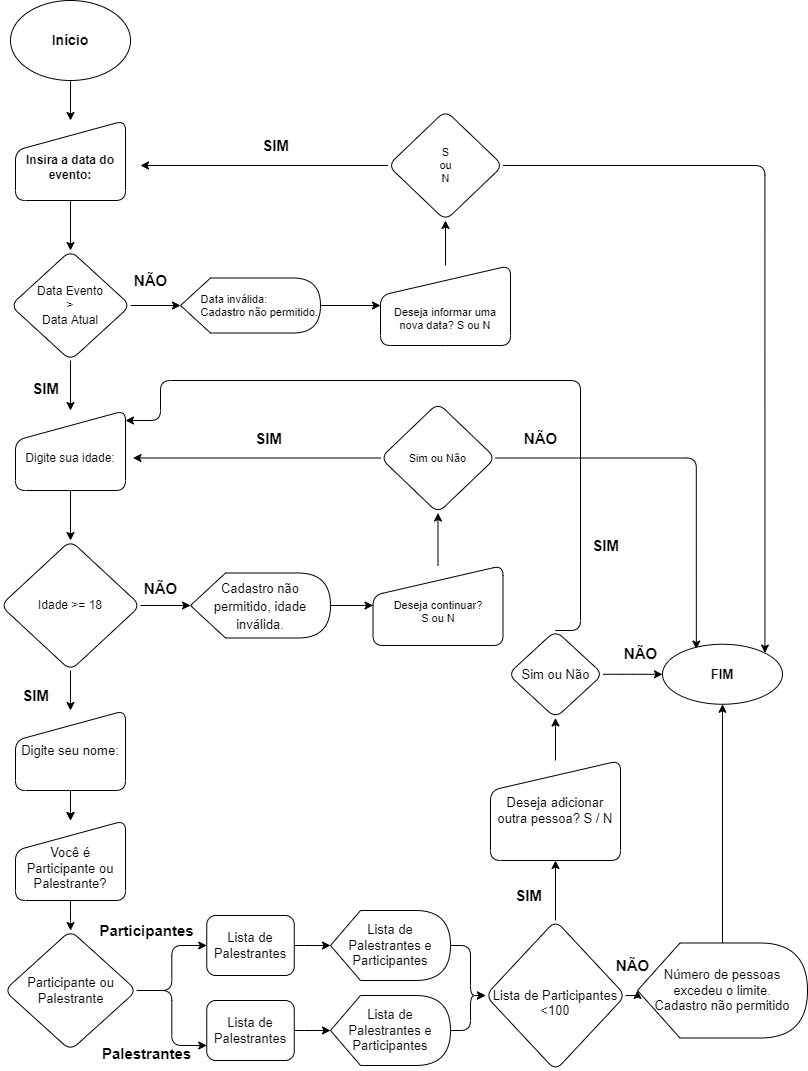

The diagram above was exported from draw.io. Its source (the exported page's mxGraphModel, read from the mxfile embedded in the PNG):
<mxGraphModel dx="868" dy="393" grid="1" gridSize="10" guides="1" tooltips="1" connect="1" arrows="1" fold="1" page="1" pageScale="1" pageWidth="827" pageHeight="1169" background="#ffffff" math="0" shadow="0">
  <root>
    <mxCell id="0" />
    <mxCell id="1" parent="0" />
    <mxCell id="jVJpN_7jHwU9q-nAfbNz-2" value="" style="edgeStyle=orthogonalEdgeStyle;orthogonalLoop=1;jettySize=auto;html=1;" parent="1" source="ORPVwj0204Dmcl4_nhYg-1" target="jVJpN_7jHwU9q-nAfbNz-1" edge="1">
      <mxGeometry relative="1" as="geometry" />
    </mxCell>
    <mxCell id="ORPVwj0204Dmcl4_nhYg-1" value="&lt;font style=&quot;font-size: 14px;&quot;&gt;&lt;b&gt;Início&lt;/b&gt;&lt;/font&gt;" style="ellipse;whiteSpace=wrap;html=1;rounded=1;" parent="1" vertex="1">
      <mxGeometry x="30" y="10" width="120" height="80" as="geometry" />
    </mxCell>
    <mxCell id="jVJpN_7jHwU9q-nAfbNz-4" value="" style="edgeStyle=orthogonalEdgeStyle;orthogonalLoop=1;jettySize=auto;html=1;" parent="1" source="jVJpN_7jHwU9q-nAfbNz-1" target="jVJpN_7jHwU9q-nAfbNz-3" edge="1">
      <mxGeometry relative="1" as="geometry" />
    </mxCell>
    <mxCell id="jVJpN_7jHwU9q-nAfbNz-1" value="&lt;br&gt;&lt;b&gt;Insira a data do evento:&lt;/b&gt;" style="shape=manualInput;whiteSpace=wrap;html=1;rounded=1;" parent="1" vertex="1">
      <mxGeometry x="35" y="130" width="110" height="80" as="geometry" />
    </mxCell>
    <mxCell id="jVJpN_7jHwU9q-nAfbNz-6" value="" style="edgeStyle=orthogonalEdgeStyle;orthogonalLoop=1;jettySize=auto;html=1;fontSize=11;" parent="1" source="jVJpN_7jHwU9q-nAfbNz-3" target="jVJpN_7jHwU9q-nAfbNz-5" edge="1">
      <mxGeometry relative="1" as="geometry" />
    </mxCell>
    <mxCell id="jVJpN_7jHwU9q-nAfbNz-17" value="" style="edgeStyle=orthogonalEdgeStyle;orthogonalLoop=1;jettySize=auto;html=1;fontSize=15;" parent="1" source="jVJpN_7jHwU9q-nAfbNz-3" target="jVJpN_7jHwU9q-nAfbNz-16" edge="1">
      <mxGeometry relative="1" as="geometry" />
    </mxCell>
    <mxCell id="jVJpN_7jHwU9q-nAfbNz-3" value="Data Evento&lt;br&gt;&amp;gt;&lt;br&gt;Data Atual" style="rhombus;whiteSpace=wrap;html=1;rounded=1;" parent="1" vertex="1">
      <mxGeometry x="30" y="260" width="120" height="110" as="geometry" />
    </mxCell>
    <mxCell id="jVJpN_7jHwU9q-nAfbNz-10" value="" style="edgeStyle=orthogonalEdgeStyle;orthogonalLoop=1;jettySize=auto;html=1;fontSize=11;" parent="1" source="jVJpN_7jHwU9q-nAfbNz-5" target="jVJpN_7jHwU9q-nAfbNz-7" edge="1">
      <mxGeometry relative="1" as="geometry" />
    </mxCell>
    <mxCell id="jVJpN_7jHwU9q-nAfbNz-5" value="&lt;div style=&quot;text-align: justify;&quot;&gt;&lt;span style=&quot;font-size: 11px; background-color: initial;&quot;&gt;Data inválida:&lt;/span&gt;&lt;/div&gt;&lt;div style=&quot;text-align: justify; font-size: 11px;&quot;&gt;&lt;span style=&quot;background-color: initial;&quot;&gt;&lt;font style=&quot;font-size: 11px;&quot;&gt;Cadastro não permitido.&lt;/font&gt;&lt;/span&gt;&lt;/div&gt;" style="shape=display;whiteSpace=wrap;html=1;align=right;size=0.21428571428571427;rounded=1;" parent="1" vertex="1">
      <mxGeometry x="200" y="287.5" width="140" height="55" as="geometry" />
    </mxCell>
    <mxCell id="jVJpN_7jHwU9q-nAfbNz-9" value="" style="edgeStyle=orthogonalEdgeStyle;orthogonalLoop=1;jettySize=auto;html=1;fontSize=11;" parent="1" source="jVJpN_7jHwU9q-nAfbNz-7" target="jVJpN_7jHwU9q-nAfbNz-8" edge="1">
      <mxGeometry relative="1" as="geometry" />
    </mxCell>
    <mxCell id="jVJpN_7jHwU9q-nAfbNz-7" value="&lt;br&gt;&lt;br&gt;Deseja informar uma nova data? S ou N" style="shape=manualInput;whiteSpace=wrap;html=1;fontSize=11;rounded=1;" parent="1" vertex="1">
      <mxGeometry x="400" y="275" width="130" height="80" as="geometry" />
    </mxCell>
    <mxCell id="jVJpN_7jHwU9q-nAfbNz-11" style="edgeStyle=orthogonalEdgeStyle;orthogonalLoop=1;jettySize=auto;html=1;fontSize=11;" parent="1" source="jVJpN_7jHwU9q-nAfbNz-8" edge="1">
      <mxGeometry relative="1" as="geometry">
        <mxPoint x="160" y="175" as="targetPoint" />
      </mxGeometry>
    </mxCell>
    <mxCell id="jVJpN_7jHwU9q-nAfbNz-97" style="edgeStyle=orthogonalEdgeStyle;orthogonalLoop=1;jettySize=auto;html=1;exitX=1;exitY=0.5;exitDx=0;exitDy=0;entryX=1;entryY=0;entryDx=0;entryDy=0;fontSize=13;" parent="1" source="jVJpN_7jHwU9q-nAfbNz-8" target="jVJpN_7jHwU9q-nAfbNz-93" edge="1">
      <mxGeometry relative="1" as="geometry" />
    </mxCell>
    <mxCell id="jVJpN_7jHwU9q-nAfbNz-8" value="S&lt;br&gt;ou&lt;br&gt;N" style="rhombus;whiteSpace=wrap;html=1;fontSize=11;rounded=1;" parent="1" vertex="1">
      <mxGeometry x="407.5" y="120" width="115" height="110" as="geometry" />
    </mxCell>
    <mxCell id="jVJpN_7jHwU9q-nAfbNz-12" value="&lt;b&gt;&lt;font style=&quot;font-size: 15px;&quot;&gt;SIM&lt;/font&gt;&lt;/b&gt;" style="text;html=1;align=center;verticalAlign=middle;resizable=0;points=[];autosize=1;strokeColor=none;fillColor=none;fontSize=11;rounded=1;" parent="1" vertex="1">
      <mxGeometry x="270" y="140" width="50" height="30" as="geometry" />
    </mxCell>
    <mxCell id="jVJpN_7jHwU9q-nAfbNz-14" value="&lt;span style=&quot;font-size: 15px;&quot;&gt;&lt;b&gt;NÃO&lt;/b&gt;&lt;/span&gt;" style="text;html=1;align=center;verticalAlign=middle;resizable=0;points=[];autosize=1;strokeColor=none;fillColor=none;fontSize=11;rounded=1;" parent="1" vertex="1">
      <mxGeometry x="140" y="275" width="60" height="30" as="geometry" />
    </mxCell>
    <mxCell id="jVJpN_7jHwU9q-nAfbNz-19" value="" style="edgeStyle=orthogonalEdgeStyle;orthogonalLoop=1;jettySize=auto;html=1;fontSize=15;" parent="1" source="jVJpN_7jHwU9q-nAfbNz-16" target="jVJpN_7jHwU9q-nAfbNz-18" edge="1">
      <mxGeometry relative="1" as="geometry" />
    </mxCell>
    <mxCell id="jVJpN_7jHwU9q-nAfbNz-16" value="&lt;br&gt;Digite sua idade:" style="shape=manualInput;whiteSpace=wrap;html=1;rounded=1;" parent="1" vertex="1">
      <mxGeometry x="35" y="420" width="110" height="80" as="geometry" />
    </mxCell>
    <mxCell id="jVJpN_7jHwU9q-nAfbNz-21" value="" style="edgeStyle=orthogonalEdgeStyle;orthogonalLoop=1;jettySize=auto;html=1;fontSize=15;" parent="1" source="jVJpN_7jHwU9q-nAfbNz-18" target="jVJpN_7jHwU9q-nAfbNz-20" edge="1">
      <mxGeometry relative="1" as="geometry" />
    </mxCell>
    <mxCell id="jVJpN_7jHwU9q-nAfbNz-35" value="" style="edgeStyle=orthogonalEdgeStyle;orthogonalLoop=1;jettySize=auto;html=1;fontSize=13;" parent="1" source="jVJpN_7jHwU9q-nAfbNz-18" target="jVJpN_7jHwU9q-nAfbNz-34" edge="1">
      <mxGeometry relative="1" as="geometry" />
    </mxCell>
    <mxCell id="jVJpN_7jHwU9q-nAfbNz-18" value="Idade &amp;gt;= 18" style="rhombus;whiteSpace=wrap;html=1;rounded=1;" parent="1" vertex="1">
      <mxGeometry x="20" y="550" width="140" height="130" as="geometry" />
    </mxCell>
    <mxCell id="jVJpN_7jHwU9q-nAfbNz-32" value="" style="edgeStyle=orthogonalEdgeStyle;orthogonalLoop=1;jettySize=auto;html=1;fontSize=13;" parent="1" source="jVJpN_7jHwU9q-nAfbNz-20" target="jVJpN_7jHwU9q-nAfbNz-28" edge="1">
      <mxGeometry relative="1" as="geometry" />
    </mxCell>
    <mxCell id="jVJpN_7jHwU9q-nAfbNz-20" value="&lt;font style=&quot;font-size: 13px;&quot;&gt;Cadastro não permitido, idade inválida.&lt;/font&gt;" style="shape=display;whiteSpace=wrap;html=1;fontSize=15;align=center;rounded=1;" parent="1" vertex="1">
      <mxGeometry x="210" y="582.5" width="140" height="65" as="geometry" />
    </mxCell>
    <mxCell id="jVJpN_7jHwU9q-nAfbNz-22" value="&lt;span style=&quot;font-size: 15px;&quot;&gt;&lt;b&gt;NÃO&lt;/b&gt;&lt;/span&gt;" style="text;html=1;align=center;verticalAlign=middle;resizable=0;points=[];autosize=1;strokeColor=none;fillColor=none;fontSize=11;rounded=1;" parent="1" vertex="1">
      <mxGeometry x="150" y="582.5" width="60" height="30" as="geometry" />
    </mxCell>
    <mxCell id="jVJpN_7jHwU9q-nAfbNz-33" value="" style="edgeStyle=orthogonalEdgeStyle;orthogonalLoop=1;jettySize=auto;html=1;fontSize=13;" parent="1" source="jVJpN_7jHwU9q-nAfbNz-28" target="jVJpN_7jHwU9q-nAfbNz-30" edge="1">
      <mxGeometry relative="1" as="geometry" />
    </mxCell>
    <mxCell id="jVJpN_7jHwU9q-nAfbNz-28" value="&lt;br&gt;Deseja continuar?&lt;br&gt;S ou N" style="shape=manualInput;whiteSpace=wrap;html=1;fontSize=11;rounded=1;" parent="1" vertex="1">
      <mxGeometry x="392.5" y="575" width="130" height="80" as="geometry" />
    </mxCell>
    <mxCell id="jVJpN_7jHwU9q-nAfbNz-29" style="edgeStyle=orthogonalEdgeStyle;orthogonalLoop=1;jettySize=auto;html=1;fontSize=11;" parent="1" source="jVJpN_7jHwU9q-nAfbNz-30" edge="1">
      <mxGeometry relative="1" as="geometry">
        <mxPoint x="152.5" y="467.5" as="targetPoint" />
      </mxGeometry>
    </mxCell>
    <mxCell id="jVJpN_7jHwU9q-nAfbNz-96" style="edgeStyle=orthogonalEdgeStyle;orthogonalLoop=1;jettySize=auto;html=1;exitX=1;exitY=0.5;exitDx=0;exitDy=0;entryX=0.282;entryY=0.081;entryDx=0;entryDy=0;entryPerimeter=0;fontSize=13;" parent="1" source="jVJpN_7jHwU9q-nAfbNz-30" target="jVJpN_7jHwU9q-nAfbNz-93" edge="1">
      <mxGeometry relative="1" as="geometry" />
    </mxCell>
    <mxCell id="jVJpN_7jHwU9q-nAfbNz-30" value="Sim ou Não" style="rhombus;whiteSpace=wrap;html=1;fontSize=11;rounded=1;" parent="1" vertex="1">
      <mxGeometry x="400" y="412.5" width="115" height="110" as="geometry" />
    </mxCell>
    <mxCell id="jVJpN_7jHwU9q-nAfbNz-31" value="&lt;b&gt;&lt;font style=&quot;font-size: 15px;&quot;&gt;SIM&lt;/font&gt;&lt;/b&gt;" style="text;html=1;align=center;verticalAlign=middle;resizable=0;points=[];autosize=1;strokeColor=none;fillColor=none;fontSize=11;rounded=1;" parent="1" vertex="1">
      <mxGeometry x="262.5" y="432.5" width="50" height="30" as="geometry" />
    </mxCell>
    <mxCell id="jVJpN_7jHwU9q-nAfbNz-37" value="" style="edgeStyle=orthogonalEdgeStyle;orthogonalLoop=1;jettySize=auto;html=1;fontSize=13;" parent="1" source="jVJpN_7jHwU9q-nAfbNz-34" target="jVJpN_7jHwU9q-nAfbNz-36" edge="1">
      <mxGeometry relative="1" as="geometry" />
    </mxCell>
    <mxCell id="jVJpN_7jHwU9q-nAfbNz-80" value="" style="edgeStyle=orthogonalEdgeStyle;orthogonalLoop=1;jettySize=auto;html=1;fontSize=13;" parent="1" source="jVJpN_7jHwU9q-nAfbNz-34" target="jVJpN_7jHwU9q-nAfbNz-36" edge="1">
      <mxGeometry relative="1" as="geometry" />
    </mxCell>
    <mxCell id="jVJpN_7jHwU9q-nAfbNz-34" value="Digite seu nome:" style="shape=manualInput;whiteSpace=wrap;html=1;fontSize=13;rounded=1;" parent="1" vertex="1">
      <mxGeometry x="35" y="720" width="110" height="80" as="geometry" />
    </mxCell>
    <mxCell id="jVJpN_7jHwU9q-nAfbNz-83" value="" style="edgeStyle=orthogonalEdgeStyle;orthogonalLoop=1;jettySize=auto;html=1;fontSize=13;" parent="1" source="jVJpN_7jHwU9q-nAfbNz-36" target="jVJpN_7jHwU9q-nAfbNz-38" edge="1">
      <mxGeometry relative="1" as="geometry" />
    </mxCell>
    <mxCell id="jVJpN_7jHwU9q-nAfbNz-36" value="&lt;br&gt;Você é Participante ou Palestrante?" style="shape=manualInput;whiteSpace=wrap;html=1;fontSize=13;rounded=1;" parent="1" vertex="1">
      <mxGeometry x="35" y="830" width="110" height="80" as="geometry" />
    </mxCell>
    <mxCell id="jVJpN_7jHwU9q-nAfbNz-84" value="" style="edgeStyle=orthogonalEdgeStyle;orthogonalLoop=1;jettySize=auto;html=1;fontSize=13;" parent="1" source="jVJpN_7jHwU9q-nAfbNz-38" target="jVJpN_7jHwU9q-nAfbNz-40" edge="1">
      <mxGeometry relative="1" as="geometry" />
    </mxCell>
    <mxCell id="jVJpN_7jHwU9q-nAfbNz-85" style="edgeStyle=orthogonalEdgeStyle;orthogonalLoop=1;jettySize=auto;html=1;entryX=0;entryY=0.75;entryDx=0;entryDy=0;fontSize=13;" parent="1" source="jVJpN_7jHwU9q-nAfbNz-38" target="jVJpN_7jHwU9q-nAfbNz-81" edge="1">
      <mxGeometry relative="1" as="geometry" />
    </mxCell>
    <mxCell id="jVJpN_7jHwU9q-nAfbNz-38" value="Participante ou Palestrante" style="rhombus;whiteSpace=wrap;html=1;fontSize=13;rounded=1;" parent="1" vertex="1">
      <mxGeometry x="23.75" y="940" width="132.5" height="120" as="geometry" />
    </mxCell>
    <mxCell id="jVJpN_7jHwU9q-nAfbNz-88" value="" style="edgeStyle=orthogonalEdgeStyle;orthogonalLoop=1;jettySize=auto;html=1;fontSize=13;" parent="1" source="jVJpN_7jHwU9q-nAfbNz-40" target="jVJpN_7jHwU9q-nAfbNz-86" edge="1">
      <mxGeometry relative="1" as="geometry" />
    </mxCell>
    <mxCell id="jVJpN_7jHwU9q-nAfbNz-40" value="Lista de Palestrantes" style="whiteSpace=wrap;html=1;fontSize=13;rounded=1;" parent="1" vertex="1">
      <mxGeometry x="226.25" y="925" width="87.5" height="60" as="geometry" />
    </mxCell>
    <mxCell id="jVJpN_7jHwU9q-nAfbNz-63" value="" style="edgeStyle=orthogonalEdgeStyle;orthogonalLoop=1;jettySize=auto;html=1;fontSize=13;" parent="1" source="jVJpN_7jHwU9q-nAfbNz-59" target="jVJpN_7jHwU9q-nAfbNz-62" edge="1">
      <mxGeometry relative="1" as="geometry" />
    </mxCell>
    <mxCell id="jVJpN_7jHwU9q-nAfbNz-74" style="edgeStyle=orthogonalEdgeStyle;orthogonalLoop=1;jettySize=auto;html=1;exitX=1;exitY=0.5;exitDx=0;exitDy=0;entryX=0;entryY=0.5;entryDx=0;entryDy=0;entryPerimeter=0;fontSize=13;" parent="1" source="jVJpN_7jHwU9q-nAfbNz-59" target="jVJpN_7jHwU9q-nAfbNz-73" edge="1">
      <mxGeometry relative="1" as="geometry" />
    </mxCell>
    <mxCell id="jVJpN_7jHwU9q-nAfbNz-59" value="&lt;br&gt;Lista de Participantes&lt;br&gt;&amp;lt;100" style="rhombus;whiteSpace=wrap;html=1;fontSize=13;rounded=1;" parent="1" vertex="1">
      <mxGeometry x="505" y="930" width="140" height="150" as="geometry" />
    </mxCell>
    <mxCell id="jVJpN_7jHwU9q-nAfbNz-66" value="" style="edgeStyle=orthogonalEdgeStyle;orthogonalLoop=1;jettySize=auto;html=1;fontSize=13;" parent="1" source="jVJpN_7jHwU9q-nAfbNz-62" target="jVJpN_7jHwU9q-nAfbNz-65" edge="1">
      <mxGeometry relative="1" as="geometry" />
    </mxCell>
    <mxCell id="jVJpN_7jHwU9q-nAfbNz-62" value="Deseja adicionar outra pessoa? S / N" style="shape=manualInput;whiteSpace=wrap;html=1;fontSize=13;rounded=1;" parent="1" vertex="1">
      <mxGeometry x="510" y="770" width="130" height="100" as="geometry" />
    </mxCell>
    <mxCell id="jVJpN_7jHwU9q-nAfbNz-68" style="edgeStyle=orthogonalEdgeStyle;orthogonalLoop=1;jettySize=auto;html=1;exitX=0.5;exitY=0;exitDx=0;exitDy=0;fontSize=13;" parent="1" source="jVJpN_7jHwU9q-nAfbNz-65" target="jVJpN_7jHwU9q-nAfbNz-16" edge="1">
      <mxGeometry relative="1" as="geometry">
        <Array as="points">
          <mxPoint x="600" y="390" />
          <mxPoint x="180" y="390" />
          <mxPoint x="180" y="430" />
        </Array>
      </mxGeometry>
    </mxCell>
    <mxCell id="jVJpN_7jHwU9q-nAfbNz-94" value="" style="edgeStyle=orthogonalEdgeStyle;orthogonalLoop=1;jettySize=auto;html=1;fontSize=13;" parent="1" source="jVJpN_7jHwU9q-nAfbNz-65" target="jVJpN_7jHwU9q-nAfbNz-93" edge="1">
      <mxGeometry relative="1" as="geometry" />
    </mxCell>
    <mxCell id="jVJpN_7jHwU9q-nAfbNz-65" value="Sim ou Não" style="rhombus;whiteSpace=wrap;html=1;fontSize=13;rounded=1;" parent="1" vertex="1">
      <mxGeometry x="527.5" y="640" width="95" height="87.5" as="geometry" />
    </mxCell>
    <mxCell id="jVJpN_7jHwU9q-nAfbNz-95" style="edgeStyle=orthogonalEdgeStyle;orthogonalLoop=1;jettySize=auto;html=1;entryX=0.5;entryY=1;entryDx=0;entryDy=0;fontSize=13;" parent="1" source="jVJpN_7jHwU9q-nAfbNz-73" target="jVJpN_7jHwU9q-nAfbNz-93" edge="1">
      <mxGeometry relative="1" as="geometry" />
    </mxCell>
    <mxCell id="jVJpN_7jHwU9q-nAfbNz-73" value="Número de pessoas excedeu o limite.&lt;br&gt;Cadastro não permitido" style="shape=display;whiteSpace=wrap;html=1;fontSize=13;rounded=1;" parent="1" vertex="1">
      <mxGeometry x="657" y="952.5" width="170" height="95" as="geometry" />
    </mxCell>
    <mxCell id="jVJpN_7jHwU9q-nAfbNz-75" style="edgeStyle=orthogonalEdgeStyle;orthogonalLoop=1;jettySize=auto;html=1;exitX=0.5;exitY=1;exitDx=0;exitDy=0;fontSize=13;" parent="1" edge="1">
      <mxGeometry relative="1" as="geometry">
        <mxPoint x="237.5" y="920" as="sourcePoint" />
        <mxPoint x="237.5" y="920" as="targetPoint" />
      </mxGeometry>
    </mxCell>
    <mxCell id="jVJpN_7jHwU9q-nAfbNz-107" value="" style="edgeStyle=orthogonalEdgeStyle;orthogonalLoop=1;jettySize=auto;html=1;fontSize=13;" parent="1" source="jVJpN_7jHwU9q-nAfbNz-81" target="jVJpN_7jHwU9q-nAfbNz-90" edge="1">
      <mxGeometry relative="1" as="geometry" />
    </mxCell>
    <mxCell id="jVJpN_7jHwU9q-nAfbNz-81" value="Lista de Palestrantes" style="whiteSpace=wrap;html=1;fontSize=13;rounded=1;" parent="1" vertex="1">
      <mxGeometry x="226.25" y="1010" width="87.5" height="60" as="geometry" />
    </mxCell>
    <mxCell id="jVJpN_7jHwU9q-nAfbNz-91" value="" style="edgeStyle=orthogonalEdgeStyle;orthogonalLoop=1;jettySize=auto;html=1;fontSize=13;" parent="1" source="jVJpN_7jHwU9q-nAfbNz-86" target="jVJpN_7jHwU9q-nAfbNz-59" edge="1">
      <mxGeometry relative="1" as="geometry" />
    </mxCell>
    <mxCell id="jVJpN_7jHwU9q-nAfbNz-86" value="Lista de Palestrantes e Participantes" style="shape=display;whiteSpace=wrap;html=1;fontSize=13;rounded=1;" parent="1" vertex="1">
      <mxGeometry x="350" y="920" width="120" height="70" as="geometry" />
    </mxCell>
    <mxCell id="jVJpN_7jHwU9q-nAfbNz-92" value="" style="edgeStyle=orthogonalEdgeStyle;orthogonalLoop=1;jettySize=auto;html=1;fontSize=13;" parent="1" source="jVJpN_7jHwU9q-nAfbNz-90" target="jVJpN_7jHwU9q-nAfbNz-59" edge="1">
      <mxGeometry relative="1" as="geometry" />
    </mxCell>
    <mxCell id="jVJpN_7jHwU9q-nAfbNz-90" value="Lista de Palestrantes e Participantes" style="shape=display;whiteSpace=wrap;html=1;fontSize=13;rounded=1;" parent="1" vertex="1">
      <mxGeometry x="350" y="1005" width="120" height="70" as="geometry" />
    </mxCell>
    <mxCell id="jVJpN_7jHwU9q-nAfbNz-93" value="&lt;b&gt;FIM&lt;/b&gt;" style="ellipse;whiteSpace=wrap;html=1;fontSize=13;rounded=1;" parent="1" vertex="1">
      <mxGeometry x="682" y="653.75" width="120" height="60" as="geometry" />
    </mxCell>
    <mxCell id="jVJpN_7jHwU9q-nAfbNz-98" value="&lt;b&gt;&lt;font style=&quot;font-size: 15px;&quot;&gt;SIM&lt;/font&gt;&lt;/b&gt;" style="text;html=1;align=center;verticalAlign=middle;resizable=0;points=[];autosize=1;strokeColor=none;fillColor=none;fontSize=11;rounded=1;" parent="1" vertex="1">
      <mxGeometry x="40" y="382.5" width="50" height="30" as="geometry" />
    </mxCell>
    <mxCell id="jVJpN_7jHwU9q-nAfbNz-99" value="&lt;span style=&quot;font-size: 15px;&quot;&gt;&lt;b&gt;NÃO&lt;/b&gt;&lt;/span&gt;" style="text;html=1;align=center;verticalAlign=middle;resizable=0;points=[];autosize=1;strokeColor=none;fillColor=none;fontSize=11;rounded=1;" parent="1" vertex="1">
      <mxGeometry x="530" y="432.5" width="60" height="30" as="geometry" />
    </mxCell>
    <mxCell id="jVJpN_7jHwU9q-nAfbNz-100" value="&lt;b&gt;&lt;font style=&quot;font-size: 15px;&quot;&gt;SIM&lt;/font&gt;&lt;/b&gt;" style="text;html=1;align=center;verticalAlign=middle;resizable=0;points=[];autosize=1;strokeColor=none;fillColor=none;fontSize=11;rounded=1;" parent="1" vertex="1">
      <mxGeometry x="600" y="540" width="50" height="30" as="geometry" />
    </mxCell>
    <mxCell id="jVJpN_7jHwU9q-nAfbNz-101" value="&lt;span style=&quot;font-size: 15px;&quot;&gt;&lt;b&gt;NÃO&lt;/b&gt;&lt;/span&gt;" style="text;html=1;align=center;verticalAlign=middle;resizable=0;points=[];autosize=1;strokeColor=none;fillColor=none;fontSize=11;rounded=1;" parent="1" vertex="1">
      <mxGeometry x="630" y="647.5" width="60" height="30" as="geometry" />
    </mxCell>
    <mxCell id="jVJpN_7jHwU9q-nAfbNz-102" value="&lt;span style=&quot;font-size: 15px;&quot;&gt;&lt;b&gt;Participantes&lt;br&gt;&lt;/b&gt;&lt;/span&gt;" style="text;html=1;align=center;verticalAlign=middle;resizable=0;points=[];autosize=1;strokeColor=none;fillColor=none;fontSize=11;rounded=1;" parent="1" vertex="1">
      <mxGeometry x="106.25" y="925" width="120" height="30" as="geometry" />
    </mxCell>
    <mxCell id="jVJpN_7jHwU9q-nAfbNz-106" value="&lt;span style=&quot;font-size: 15px;&quot;&gt;&lt;b&gt;Palestrantes&lt;br&gt;&lt;/b&gt;&lt;/span&gt;" style="text;html=1;align=center;verticalAlign=middle;resizable=0;points=[];autosize=1;strokeColor=none;fillColor=none;fontSize=11;rounded=1;" parent="1" vertex="1">
      <mxGeometry x="111.25" y="1047.5" width="110" height="30" as="geometry" />
    </mxCell>
    <mxCell id="jVJpN_7jHwU9q-nAfbNz-108" value="&lt;b&gt;&lt;font style=&quot;font-size: 15px;&quot;&gt;SIM&lt;/font&gt;&lt;/b&gt;" style="text;html=1;align=center;verticalAlign=middle;resizable=0;points=[];autosize=1;strokeColor=none;fillColor=none;fontSize=11;rounded=1;" parent="1" vertex="1">
      <mxGeometry x="522.5" y="890" width="50" height="30" as="geometry" />
    </mxCell>
    <mxCell id="jVJpN_7jHwU9q-nAfbNz-109" value="&lt;span style=&quot;font-size: 15px;&quot;&gt;&lt;b&gt;NÃO&lt;/b&gt;&lt;/span&gt;" style="text;html=1;align=center;verticalAlign=middle;resizable=0;points=[];autosize=1;strokeColor=none;fillColor=none;fontSize=11;rounded=1;" parent="1" vertex="1">
      <mxGeometry x="622" y="960" width="60" height="30" as="geometry" />
    </mxCell>
    <mxCell id="kS7qdeP5USVxQs_Rihou-1" value="&lt;b&gt;&lt;font style=&quot;font-size: 15px;&quot;&gt;SIM&lt;/font&gt;&lt;/b&gt;" style="text;html=1;align=center;verticalAlign=middle;resizable=0;points=[];autosize=1;strokeColor=none;fillColor=none;fontSize=11;rounded=1;" vertex="1" parent="1">
      <mxGeometry x="30" y="690" width="50" height="30" as="geometry" />
    </mxCell>
  </root>
</mxGraphModel>